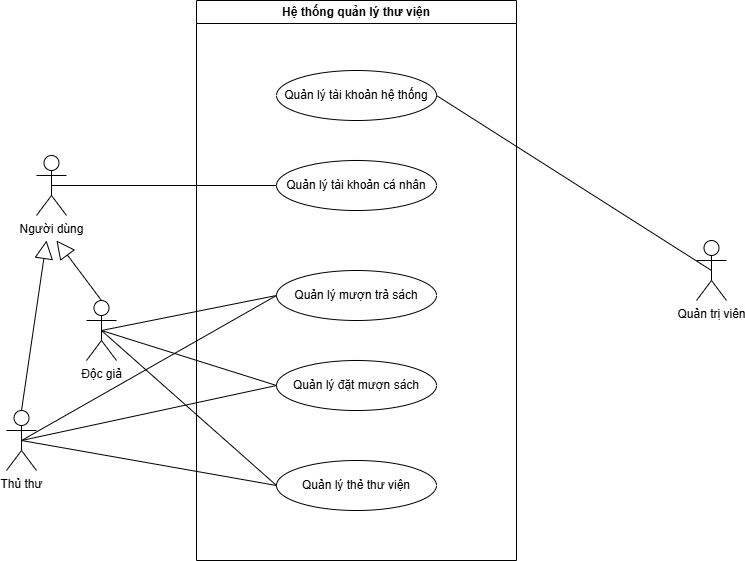

The diagram above was exported from draw.io. Its source (the exported page's mxGraphModel, read from the mxfile embedded in the PNG):
<mxGraphModel dx="1938" dy="473" grid="1" gridSize="10" guides="1" tooltips="1" connect="1" arrows="1" fold="1" page="1" pageScale="1" pageWidth="827" pageHeight="1169" math="0" shadow="0">
  <root>
    <mxCell id="0" />
    <mxCell id="1" parent="0" />
    <mxCell id="wFzzHmao96euSUMXlVXD-1" value="Hệ thống quản lý thư viện" style="swimlane;whiteSpace=wrap;html=1;startSize=23;" vertex="1" parent="1">
      <mxGeometry x="160" y="10" width="320" height="560" as="geometry" />
    </mxCell>
    <mxCell id="wFzzHmao96euSUMXlVXD-5" value="Quản lý tài khoản hệ thống" style="ellipse;whiteSpace=wrap;html=1;" vertex="1" parent="wFzzHmao96euSUMXlVXD-1">
      <mxGeometry x="80" y="70" width="160" height="50" as="geometry" />
    </mxCell>
    <mxCell id="wFzzHmao96euSUMXlVXD-6" value="Quản lý tài khoản cá nhân" style="ellipse;whiteSpace=wrap;html=1;" vertex="1" parent="wFzzHmao96euSUMXlVXD-1">
      <mxGeometry x="80" y="160" width="160" height="50" as="geometry" />
    </mxCell>
    <mxCell id="wFzzHmao96euSUMXlVXD-11" value="Quản lý thẻ thư viện" style="ellipse;whiteSpace=wrap;html=1;" vertex="1" parent="wFzzHmao96euSUMXlVXD-1">
      <mxGeometry x="80" y="460" width="160" height="50" as="geometry" />
    </mxCell>
    <mxCell id="wFzzHmao96euSUMXlVXD-10" value="Quản lý mượn trả sách" style="ellipse;whiteSpace=wrap;html=1;" vertex="1" parent="wFzzHmao96euSUMXlVXD-1">
      <mxGeometry x="80" y="270" width="160" height="50" as="geometry" />
    </mxCell>
    <mxCell id="wFzzHmao96euSUMXlVXD-12" value="Quản lý đặt mượn sách" style="ellipse;whiteSpace=wrap;html=1;" vertex="1" parent="wFzzHmao96euSUMXlVXD-1">
      <mxGeometry x="80" y="360" width="160" height="50" as="geometry" />
    </mxCell>
    <mxCell id="wFzzHmao96euSUMXlVXD-2" value="Độc giả" style="shape=umlActor;verticalLabelPosition=bottom;verticalAlign=top;html=1;outlineConnect=0;" vertex="1" parent="1">
      <mxGeometry x="50" y="310" width="30" height="60" as="geometry" />
    </mxCell>
    <mxCell id="wFzzHmao96euSUMXlVXD-3" value="Thủ thư" style="shape=umlActor;verticalLabelPosition=bottom;verticalAlign=top;html=1;outlineConnect=0;" vertex="1" parent="1">
      <mxGeometry x="-30" y="420" width="30" height="60" as="geometry" />
    </mxCell>
    <mxCell id="wFzzHmao96euSUMXlVXD-4" value="Quản trị viên" style="shape=umlActor;verticalLabelPosition=bottom;verticalAlign=top;html=1;outlineConnect=0;" vertex="1" parent="1">
      <mxGeometry x="660" y="250" width="30" height="60" as="geometry" />
    </mxCell>
    <mxCell id="wFzzHmao96euSUMXlVXD-14" value="" style="endArrow=none;html=1;rounded=0;entryX=0.5;entryY=0.5;entryDx=0;entryDy=0;entryPerimeter=0;exitX=1;exitY=0.5;exitDx=0;exitDy=0;" edge="1" parent="1" source="wFzzHmao96euSUMXlVXD-5" target="wFzzHmao96euSUMXlVXD-4">
      <mxGeometry width="50" height="50" relative="1" as="geometry">
        <mxPoint x="210" y="160" as="sourcePoint" />
        <mxPoint x="260" y="110" as="targetPoint" />
      </mxGeometry>
    </mxCell>
    <mxCell id="wFzzHmao96euSUMXlVXD-15" value="" style="endArrow=block;endSize=16;endFill=0;html=1;rounded=0;exitX=0.5;exitY=0;exitDx=0;exitDy=0;exitPerimeter=0;" edge="1" parent="1" source="wFzzHmao96euSUMXlVXD-3">
      <mxGeometry width="160" relative="1" as="geometry">
        <mxPoint x="-70" y="450" as="sourcePoint" />
        <mxPoint x="10" y="250" as="targetPoint" />
      </mxGeometry>
    </mxCell>
    <mxCell id="wFzzHmao96euSUMXlVXD-16" value="Người dùng" style="shape=umlActor;verticalLabelPosition=bottom;verticalAlign=top;html=1;" vertex="1" parent="1">
      <mxGeometry y="165" width="30" height="60" as="geometry" />
    </mxCell>
    <mxCell id="wFzzHmao96euSUMXlVXD-17" value="" style="endArrow=block;endSize=16;endFill=0;html=1;rounded=0;exitX=0.5;exitY=0;exitDx=0;exitDy=0;exitPerimeter=0;" edge="1" parent="1" source="wFzzHmao96euSUMXlVXD-2">
      <mxGeometry width="160" relative="1" as="geometry">
        <mxPoint x="-10" y="530" as="sourcePoint" />
        <mxPoint x="20" y="250" as="targetPoint" />
      </mxGeometry>
    </mxCell>
    <mxCell id="wFzzHmao96euSUMXlVXD-18" value="" style="endArrow=none;html=1;rounded=0;exitX=0.5;exitY=0.5;exitDx=0;exitDy=0;exitPerimeter=0;entryX=0;entryY=0.5;entryDx=0;entryDy=0;" edge="1" parent="1" source="wFzzHmao96euSUMXlVXD-16" target="wFzzHmao96euSUMXlVXD-6">
      <mxGeometry width="50" height="50" relative="1" as="geometry">
        <mxPoint x="210" y="300" as="sourcePoint" />
        <mxPoint x="260" y="250" as="targetPoint" />
      </mxGeometry>
    </mxCell>
    <mxCell id="wFzzHmao96euSUMXlVXD-19" value="" style="endArrow=none;html=1;rounded=0;exitX=0.5;exitY=0.5;exitDx=0;exitDy=0;exitPerimeter=0;entryX=0;entryY=0.5;entryDx=0;entryDy=0;" edge="1" parent="1" source="wFzzHmao96euSUMXlVXD-2" target="wFzzHmao96euSUMXlVXD-10">
      <mxGeometry width="50" height="50" relative="1" as="geometry">
        <mxPoint x="210" y="400" as="sourcePoint" />
        <mxPoint x="260" y="350" as="targetPoint" />
      </mxGeometry>
    </mxCell>
    <mxCell id="wFzzHmao96euSUMXlVXD-20" value="" style="endArrow=none;html=1;rounded=0;exitX=0.5;exitY=0.5;exitDx=0;exitDy=0;exitPerimeter=0;entryX=0;entryY=0.5;entryDx=0;entryDy=0;" edge="1" parent="1" source="wFzzHmao96euSUMXlVXD-3" target="wFzzHmao96euSUMXlVXD-10">
      <mxGeometry width="50" height="50" relative="1" as="geometry">
        <mxPoint x="120" y="465" as="sourcePoint" />
        <mxPoint x="295" y="430" as="targetPoint" />
      </mxGeometry>
    </mxCell>
    <mxCell id="wFzzHmao96euSUMXlVXD-21" value="" style="endArrow=none;html=1;rounded=0;exitX=0.5;exitY=0.5;exitDx=0;exitDy=0;exitPerimeter=0;entryX=0;entryY=0.5;entryDx=0;entryDy=0;" edge="1" parent="1" source="wFzzHmao96euSUMXlVXD-2" target="wFzzHmao96euSUMXlVXD-12">
      <mxGeometry width="50" height="50" relative="1" as="geometry">
        <mxPoint x="180" y="345" as="sourcePoint" />
        <mxPoint x="355" y="310" as="targetPoint" />
      </mxGeometry>
    </mxCell>
    <mxCell id="wFzzHmao96euSUMXlVXD-22" value="" style="endArrow=none;html=1;rounded=0;exitX=0.5;exitY=0.5;exitDx=0;exitDy=0;exitPerimeter=0;entryX=0;entryY=0.5;entryDx=0;entryDy=0;" edge="1" parent="1" source="wFzzHmao96euSUMXlVXD-2" target="wFzzHmao96euSUMXlVXD-11">
      <mxGeometry width="50" height="50" relative="1" as="geometry">
        <mxPoint x="120" y="460" as="sourcePoint" />
        <mxPoint x="295" y="515" as="targetPoint" />
      </mxGeometry>
    </mxCell>
    <mxCell id="wFzzHmao96euSUMXlVXD-23" value="" style="endArrow=none;html=1;rounded=0;exitX=0.5;exitY=0.5;exitDx=0;exitDy=0;exitPerimeter=0;entryX=0;entryY=0.5;entryDx=0;entryDy=0;" edge="1" parent="1" source="wFzzHmao96euSUMXlVXD-3" target="wFzzHmao96euSUMXlVXD-12">
      <mxGeometry width="50" height="50" relative="1" as="geometry">
        <mxPoint x="210" y="400" as="sourcePoint" />
        <mxPoint x="260" y="350" as="targetPoint" />
      </mxGeometry>
    </mxCell>
    <mxCell id="wFzzHmao96euSUMXlVXD-24" value="" style="endArrow=none;html=1;rounded=0;exitX=0.5;exitY=0.5;exitDx=0;exitDy=0;exitPerimeter=0;entryX=0;entryY=0.5;entryDx=0;entryDy=0;" edge="1" parent="1" source="wFzzHmao96euSUMXlVXD-3" target="wFzzHmao96euSUMXlVXD-11">
      <mxGeometry width="50" height="50" relative="1" as="geometry">
        <mxPoint x="110" y="440" as="sourcePoint" />
        <mxPoint x="285" y="495" as="targetPoint" />
      </mxGeometry>
    </mxCell>
  </root>
</mxGraphModel>